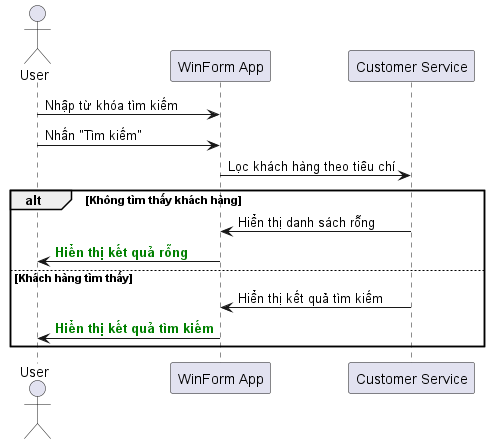

The diagram above was rendered by PlantUML. Its source (embedded in the PNG):
@startuml
actor User
participant "WinForm App" as App
participant "Customer Service" as CustService

User -> App: Nhập từ khóa tìm kiếm
User -> App: Nhấn "Tìm kiếm"
App -> CustService: Lọc khách hàng theo tiêu chí
alt Không tìm thấy khách hàng
    CustService -> App: Hiển thị danh sách rỗng
    App -> User: <font color=green><b>Hiển thị kết quả rỗng</b></font>
else Khách hàng tìm thấy
    CustService -> App: Hiển thị kết quả tìm kiếm
    App -> User: <font color=green><b>Hiển thị kết quả tìm kiếm</b></font>
end
@enduml